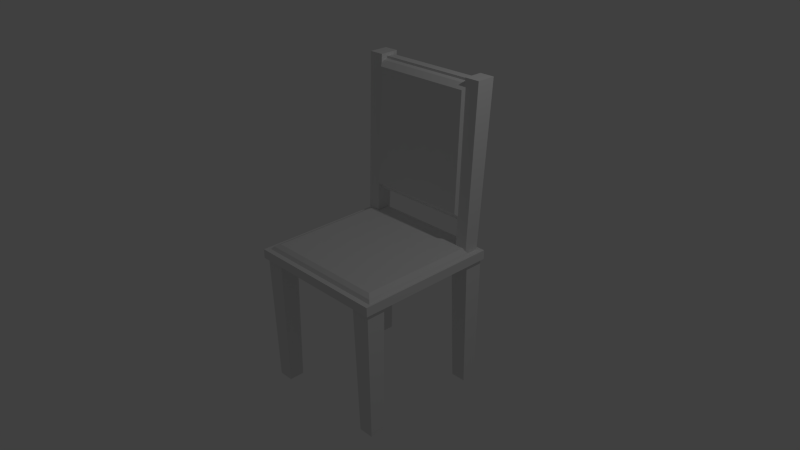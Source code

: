 # Source: cadeira1.blend  (saved by Blender 2.65.0; exported with 4.5.12 LTS)
import bpy
from mathutils import Matrix  # noqa: F401  (used for matrix-valued properties, if any)

bpy.ops.wm.read_factory_settings(use_empty=True)
scene = bpy.context.scene
scene.name = 'Scene'

# ---- collections
col_collection_1 = bpy.data.collections.new('Collection 1'); scene.collection.children.link(col_collection_1)

# ---- materials (node trees are filled in below, after node groups)
mat_material = bpy.data.materials.new('Material')
mat_material.alpha_threshold = 0.0
mat_material.use_transparent_shadow = False
mat_material.roughness = 0.5
mat_material.line_color = (0.0, 0.0, 0.0, 1.0)

# ---- material node trees

# ---- world
world_world = bpy.data.worlds.new('World'); scene.world = world_world
world_world.color = (0.05088, 0.05088, 0.05088)
world_world.use_sun_shadow = False
world_world.sun_shadow_jitter_overblur = 0.0
world_world.cycles.sampling_method = 'MANUAL'
world_world.cycles.sample_map_resolution = 256

# ---- cameras
cam_camera = bpy.data.cameras.new('Camera')
cam_camera.clip_end = 100.0
cam_camera.lens = 35.0
cam_camera.sensor_width = 32.0
cam_camera.sensor_height = 18.0
cam_camera.ortho_scale = 7.314
cam_camera.dof.focus_distance = 0.0
cam_camera.dof.aperture_fstop = 128.0

# ---- lights
light_lamp = bpy.data.lights.new('Lamp', 'POINT')
light_lamp.transmission_factor = 0.0
light_lamp.cutoff_distance = 30.0
light_lamp.energy = 100.0
light_lamp.shadow_buffer_clip_start = 1.001
light_lamp.shadow_soft_size = 0.1
light_lamp.shadow_maximum_resolution = 0.006
light_lamp.use_absolute_resolution = True
light_lamp.cycles.use_multiple_importance_sampling = False

# ---- meshes
me_cube_002 = bpy.data.meshes.new('Cube.002')
me_cube_002.from_pydata([(0.9576, 0.7383, -0.4499), (0.9576, -0.9309, -0.4499), (-0.9576, -0.9309, -0.4499), (-0.9576, 0.7383, -0.4499), (0.8507, 0.6515, 0.3768), (0.8507, -0.8391, 0.3768), (-0.8507, -0.8391, 0.3768), (-0.8507, 0.6515, 0.3768), (0.921, 0.7175, -0.0004615), (0.921, -0.8994, -0.0004615), (-0.921, -0.8994, -0.0004615), (-0.921, 0.7175, -0.0004615), (-0.8201, 0.7383, -0.4499), (-0.8201, -0.9309, -0.4499), (-0.7285, 0.6515, 0.3768), (-0.7285, -0.8391, 0.3768), (-0.7887, -0.8994, -0.0004615), (-0.7887, 0.7175, -0.0004615), (0.7246, -0.8391, 0.3768), (0.7246, 0.6515, 0.3768), (0.8136, -0.9309, -0.4499), (0.8136, 0.7383, -0.4499), (0.7831, 0.7175, -0.0004615), (0.7831, -0.8994, -0.0004615)], [], [(12, 13, 2, 3), (14, 7, 6, 15), (8, 4, 5, 9), (16, 15, 6, 10), (10, 6, 7, 11), (17, 12, 3, 11), (0, 8, 9, 1), (13, 16, 10, 2), (2, 10, 11, 3), (14, 17, 11, 7), (21, 20, 13, 12), (19, 14, 15, 18), (23, 18, 15, 16), (20, 23, 16, 13), (9, 5, 18, 23), (1, 9, 23, 20), (0, 1, 20, 21), (8, 0, 21, 22), (4, 8, 22, 19), (4, 19, 18, 5), (21, 12, 17, 22), (22, 17, 14, 19)])
me_cube_002.materials.append(mat_material)
me_cube_002.use_remesh_preserve_volume = False
me_cube_002.use_remesh_preserve_attributes = False
me_cube_002.use_mirror_vertex_groups = False
me_cube_002.update()
me_cube_001 = bpy.data.meshes.new('Cube.001')
me_cube_001.from_pydata([(0.9576, 0.7383, 0.8891), (0.9576, -0.9309, 0.8891), (-0.9576, -0.9309, 0.8891), (-0.9576, 0.7383, 0.8891), (0.8507, 0.7423, 1.716), (0.8507, -0.8391, 1.716), (-0.8507, -0.8391, 1.716), (-0.8507, 0.7423, 1.716), (0.921, 0.7408, 1.338), (0.921, -0.8994, 1.338), (-0.921, -0.8994, 1.338), (-0.921, 0.7408, 1.338), (-0.8201, 0.7383, 0.8891), (-0.8201, -0.9309, 0.8891), (-0.7285, 0.7423, 1.716), (-0.7285, -0.8391, 1.716), (-0.7887, -0.8994, 1.338), (-0.7887, 0.7408, 1.338), (-0.7887, 0.9593, 1.338), (0.7246, 0.9237, 1.716), (0.7246, -0.8391, 1.716), (0.7246, 0.7423, 1.716), (0.8136, -0.9309, 0.8891), (0.8136, 0.7383, 0.8891), (0.8136, 0.9722, 0.8891), (0.7831, 0.9593, 1.338), (-0.8201, 0.9722, 0.8891), (-0.7285, 0.9237, 1.716), (0.7831, 0.7408, 1.338), (0.7831, -0.8994, 1.338)], [], [(12, 13, 2, 3), (14, 7, 6, 15), (8, 4, 5, 9), (16, 15, 6, 10), (10, 6, 7, 11), (17, 12, 3, 11), (0, 8, 9, 1), (13, 16, 10, 2), (2, 10, 11, 3), (14, 17, 11, 7), (23, 22, 13, 12), (21, 14, 15, 20), (29, 20, 15, 16), (23, 12, 26, 24), (22, 29, 16, 13), (28, 23, 24, 25), (17, 14, 27, 18), (9, 5, 20, 29), (14, 21, 19, 27), (1, 9, 29, 22), (0, 1, 22, 23), (12, 17, 18, 26), (19, 25, 18, 27), (8, 0, 23, 28), (4, 8, 28, 21), (4, 21, 20, 5), (25, 24, 26, 18), (21, 28, 25, 19)])
me_cube_001.materials.append(mat_material)
me_cube_001.use_remesh_preserve_volume = False
me_cube_001.use_remesh_preserve_attributes = False
me_cube_001.use_mirror_vertex_groups = False
me_cube_001.update()
me_cube = bpy.data.meshes.new('Cube')
me_cube.from_pydata([(1.0, 1.0, -1.0), (1.0, -1.0, -1.0), (-1.0, -1.0, -1.0), (-1.0, 1.0, -1.0), (1.0, 1.0, 1.0), (1.0, -1.0, 1.0), (-1.0, -1.0, 1.0), (-1.0, 1.0, 1.0), (-0.932, -0.9351, -29.65), (-0.932, -0.7253, -29.65), (-0.7222, -0.7253, -29.65), (-0.7222, -0.9351, -29.65), (-0.9584, -0.9615, 0.0474), (-0.9584, -0.699, 0.0474), (-0.6959, -0.699, 0.0474), (-0.6959, -0.9615, 0.0474), (0.7302, -0.9351, -29.65), (0.7302, -0.7253, -29.65), (0.94, -0.7253, -29.65), (0.94, -0.9351, -29.65), (0.7039, -0.9615, 0.0474), (0.7039, -0.699, 0.0474), (0.9664, -0.699, 0.0474), (0.9664, -0.9615, 0.0474), (-0.932, 0.7392, -29.65), (-0.932, 0.949, -29.65), (-0.7222, 0.949, -29.65), (-0.7222, 0.7392, -29.65), (-0.9584, 0.7129, 0.0474), (-0.9584, 0.9754, 0.0474), (-0.6959, 0.9754, 0.0474), (-0.6959, 0.7129, 0.0474), (0.7302, 0.7392, -29.65), (0.7302, 0.949, -29.65), (0.94, 0.949, -29.65), (0.94, 0.7392, -29.65), (0.7039, 0.7129, 0.0474), (0.7039, 0.9754, 0.0474), (0.9664, 0.9754, 0.0474), (0.9664, 0.7129, 0.0474), (-0.8983, 0.7392, 0.7347), (-0.8983, 0.949, 0.7347), (-0.7301, 0.949, 0.7347), (-0.7301, 0.7392, 0.7347), (-0.9324, 0.8606, 36.61), (-0.9324, 1.123, 36.61), (-0.7219, 1.123, 36.61), (-0.7219, 0.8606, 36.61), (0.9454, 0.8606, 36.61), (0.9454, 1.123, 36.61), (0.7349, 1.123, 36.61), (0.7349, 0.8606, 36.61), (0.9139, 0.7392, 0.7347), (0.9139, 0.949, 0.7347), (0.7457, 0.949, 0.7347), (0.7457, 0.7392, 0.7347), (-0.8339, 0.8141, 7.3), (-0.8339, 0.9319, 7.3), (0.8376, 0.9319, 7.3), (0.8376, 0.8141, 7.3), (-0.8339, 0.9484, 35.97), (-0.8339, 1.066, 35.97), (0.8376, 1.066, 35.97), (0.8376, 0.9484, 35.97)], [], [(0, 1, 2, 3), (4, 7, 6, 5), (0, 4, 5, 1), (1, 5, 6, 2), (2, 6, 7, 3), (4, 0, 3, 7), (12, 13, 9, 8), (13, 14, 10, 9), (14, 15, 11, 10), (15, 12, 8, 11), (8, 9, 10, 11), (15, 14, 13, 12), (20, 21, 17, 16), (21, 22, 18, 17), (22, 23, 19, 18), (23, 20, 16, 19), (16, 17, 18, 19), (23, 22, 21, 20), (28, 29, 25, 24), (29, 30, 26, 25), (30, 31, 27, 26), (31, 28, 24, 27), (24, 25, 26, 27), (31, 30, 29, 28), (36, 37, 33, 32), (37, 38, 34, 33), (38, 39, 35, 34), (39, 36, 32, 35), (32, 33, 34, 35), (39, 38, 37, 36), (44, 45, 41, 40), (45, 46, 42, 41), (46, 47, 43, 42), (47, 44, 40, 43), (40, 41, 42, 43), (47, 46, 45, 44), (48, 49, 50, 51), (55, 54, 53, 52), (48, 51, 55, 52), (49, 48, 52, 53), (50, 49, 53, 54), (51, 50, 54, 55), (60, 61, 57, 56), (61, 62, 58, 57), (62, 63, 59, 58), (63, 60, 56, 59), (56, 57, 58, 59), (63, 62, 61, 60)])
me_cube.materials.append(mat_material)
me_cube.use_remesh_preserve_volume = False
me_cube.use_remesh_preserve_attributes = False
me_cube.use_mirror_vertex_groups = False
me_cube.update()

# ---- objects
ob_cube_002 = bpy.data.objects.new('Cube.002', me_cube_002)
ob_cube_001 = bpy.data.objects.new('Cube.001', me_cube_001)
ob_cube = bpy.data.objects.new('Cube', me_cube)
ob_lamp = bpy.data.objects.new('Lamp', light_lamp)
ob_camera = bpy.data.objects.new('Camera', cam_camera)

# ---- transforms, parenting, visibility, modifiers, constraints
ob_cube_002.location = (0.01222, 0.8496, 1.462)
ob_cube_002.rotation_euler = (1.517, 2.217e-16, 2.1e-16)
ob_cube_002.scale = (0.8313, 1.07, 0.185)
ob_cube_002.lock_rotations_4d = False
ob_cube_002.empty_display_type = 'ARROWS'
ob_cube_002.lineart.crease_threshold = 0.0
ob_cube_001.location = (0.01222, 0.0, -0.01799)
ob_cube_001.scale = (1.0, 1.0, 0.09052)
ob_cube_001.lock_rotations_4d = False
ob_cube_001.empty_display_type = 'ARROWS'
ob_cube_001.lineart.crease_threshold = 0.0
ob_cube.location = (0.0, 0.0, 0.0)
ob_cube.scale = (1.0, 1.0, 0.06313)
ob_cube.lock_rotations_4d = False
ob_cube.empty_display_type = 'ARROWS'
ob_cube.lineart.crease_threshold = 0.0
ob_lamp.location = (4.076, 1.005, 5.904)
ob_lamp.rotation_euler = (0.6503, 0.05522, 1.866)
ob_lamp.lock_rotations_4d = False
ob_lamp.empty_display_type = 'ARROWS'
ob_lamp.color = (0.0, 0.0, 0.0, 0.0)
ob_lamp.lineart.crease_threshold = 0.0
ob_camera.location = (7.481, -6.508, 5.344)
ob_camera.rotation_euler = (1.109, 0.01082, 0.8149)
ob_camera.lock_rotations_4d = False
ob_camera.empty_display_type = 'ARROWS'
ob_camera.color = (0.0, 0.0, 0.0, 0.0)
ob_camera.display_type = 'WIRE'
ob_camera.lineart.crease_threshold = 0.0

# ---- collection membership
col_collection_1.objects.link(ob_cube_002)
col_collection_1.objects.link(ob_cube_001)
col_collection_1.objects.link(ob_cube)
col_collection_1.objects.link(ob_lamp)
col_collection_1.objects.link(ob_camera)

# ---- scene / render settings (as saved in the file)
scene.camera = ob_camera
scene.frame_start = 1; scene.frame_end = 250; scene.frame_set(1)
scene.render.engine = 'BLENDER_EEVEE_NEXT'
scene.render.image_settings.color_mode = 'RGB'
scene.render.image_settings.compression = 90
scene.render.resolution_percentage = 50
scene.render.dither_intensity = 0.0
scene.render.bake_margin = 2
scene.render.bake_bias = 0.0
scene.cycles.use_denoising = False
scene.cycles.samples = 10
scene.cycles.sampling_pattern = 'TABULATED_SOBOL'
scene.cycles.light_sampling_threshold = 0.0
scene.cycles.use_adaptive_sampling = False
scene.cycles.use_light_tree = False
scene.cycles.blur_glossy = 0.0
scene.cycles.volume_bounces = 1
scene.cycles.pixel_filter_type = 'GAUSSIAN'
scene.cycles.sample_clamp_indirect = 0.0
scene.view_settings.view_transform = 'Standard'
bpy.context.view_layer.update()
